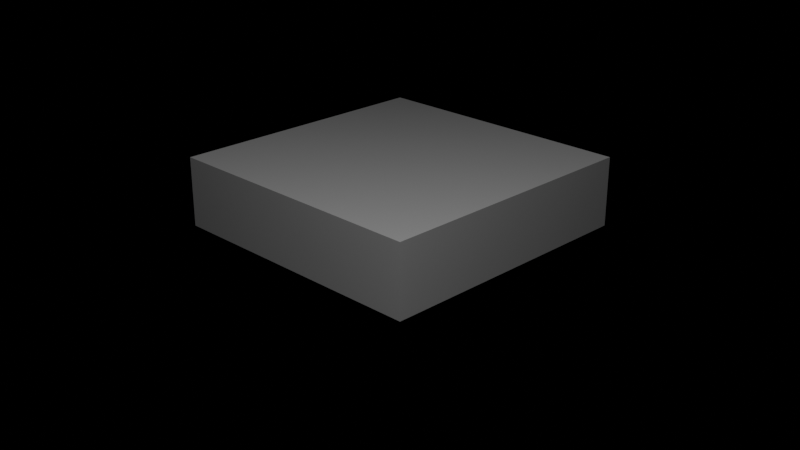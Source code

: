 # Source: manifold.blend  (saved by Blender 5.0.119; exported with 4.5.12 LTS)
import bpy
from mathutils import Matrix  # noqa: F401  (used for matrix-valued properties, if any)

bpy.ops.wm.read_factory_settings(use_empty=True)
scene = bpy.context.scene
scene.name = 'Scene'

# ---- cameras
cam_camera = bpy.data.cameras.new('Camera')

# ---- lights
light_area = bpy.data.lights.new('Area', 'AREA')
light_area.energy = 100.0
light_area.size = 1.0
light_area.size_y = 1.0

# ---- meshes
me_manifold = bpy.data.meshes.new('manifold')
me_manifold.from_pydata([(-1.0, 0.0, -1.0), (1.0, 0.0, -1.0), (1.0, 0.0, 1.0), (-1.0, 0.0, 1.0), (-1.0, 0.5, -1.0), (1.0, 0.5, -1.0), (1.0, 0.5, 1.0), (-1.0, 0.5, 1.0)], [], [(0, 1, 2, 3), (4, 7, 6, 5), (0, 4, 5, 1), (1, 5, 6, 2), (2, 6, 7, 3), (3, 7, 4, 0)])
me_manifold.update()

# ---- objects
ob_manifold = bpy.data.objects.new('manifold', me_manifold)
ob_camera = bpy.data.objects.new('Camera', cam_camera)
ob_area = bpy.data.objects.new('Area', light_area)

# ---- transforms, parenting, visibility, modifiers, constraints
ob_manifold.location = (0.0, 0.0, 0.0)
ob_manifold.rotation_euler = (1.571, -0.0, 0.0)
ob_camera.location = (5.0, -5.0, 3.0)
ob_camera.rotation_euler = (1.17, -2.131e-08, 0.7854)
ob_area.location = (3.0, -3.0, 5.0)

# ---- collection membership
scene.collection.objects.link(ob_manifold)
scene.collection.objects.link(ob_camera)
scene.collection.objects.link(ob_area)

# ---- scene / render settings (as saved in the file)
scene.camera = ob_camera
scene.frame_start = 1; scene.frame_end = 250; scene.frame_set(1)
scene.render.engine = 'BLENDER_EEVEE_NEXT'
scene.render.bake_bias = 0.0
scene.render.bake_samples = 0
scene.cycles.sampling_pattern = 'TABULATED_SOBOL'
scene.eevee.use_volume_custom_range = False
bpy.context.view_layer.update()
